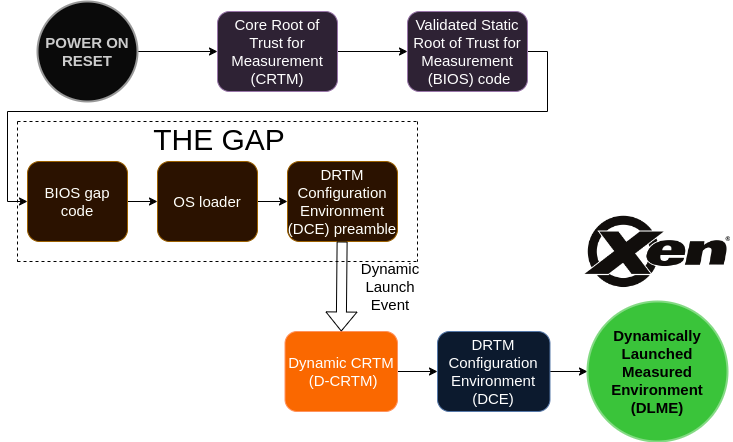

The diagram above was exported from draw.io. Its source (the exported page's mxGraphModel, read from the mxfile embedded in the PNG):
<mxGraphModel dx="1597" dy="856" grid="1" gridSize="10" guides="1" tooltips="1" connect="1" arrows="1" fold="1" page="1" pageScale="1" pageWidth="827" pageHeight="1169" math="0" shadow="0">
  <root>
    <mxCell id="0" />
    <mxCell id="1" parent="0" />
    <mxCell id="sr_Ucv9Yzph8Zi4OKV6p-17" value="" style="edgeStyle=orthogonalEdgeStyle;rounded=0;orthogonalLoop=1;jettySize=auto;html=1;fontSize=15;strokeColor=#FFFFFF;" parent="1" source="sr_Ucv9Yzph8Zi4OKV6p-1" target="sr_Ucv9Yzph8Zi4OKV6p-2" edge="1">
      <mxGeometry relative="1" as="geometry" />
    </mxCell>
    <mxCell id="sr_Ucv9Yzph8Zi4OKV6p-1" value="Core Root of Trust for Measurement (CRTM)" style="rounded=1;whiteSpace=wrap;html=1;fillColor=#e1d5e7;strokeColor=#9673a6;fontSize=15;" parent="1" vertex="1">
      <mxGeometry x="280" y="150" width="120" height="80" as="geometry" />
    </mxCell>
    <mxCell id="sr_Ucv9Yzph8Zi4OKV6p-13" style="edgeStyle=orthogonalEdgeStyle;rounded=0;orthogonalLoop=1;jettySize=auto;html=1;entryX=0;entryY=0.5;entryDx=0;entryDy=0;exitX=1;exitY=0.5;exitDx=0;exitDy=0;fontSize=15;strokeColor=#FFFFFF;" parent="1" source="sr_Ucv9Yzph8Zi4OKV6p-2" target="sr_Ucv9Yzph8Zi4OKV6p-4" edge="1">
      <mxGeometry relative="1" as="geometry">
        <Array as="points">
          <mxPoint x="610" y="190" />
          <mxPoint x="610" y="250" />
          <mxPoint x="70" y="250" />
          <mxPoint x="70" y="340" />
        </Array>
      </mxGeometry>
    </mxCell>
    <mxCell id="sr_Ucv9Yzph8Zi4OKV6p-2" value="Validated Static Root of Trust for Measurement&lt;br style=&quot;font-size: 15px;&quot;&gt;&amp;nbsp;(BIOS) code" style="rounded=1;whiteSpace=wrap;html=1;fillColor=#e1d5e7;strokeColor=#9673a6;fontSize=15;" parent="1" vertex="1">
      <mxGeometry x="470" y="150" width="120" height="80" as="geometry" />
    </mxCell>
    <mxCell id="sr_Ucv9Yzph8Zi4OKV6p-16" value="" style="edgeStyle=orthogonalEdgeStyle;rounded=0;orthogonalLoop=1;jettySize=auto;html=1;fontSize=15;strokeColor=#FFFFFF;" parent="1" source="sr_Ucv9Yzph8Zi4OKV6p-3" target="sr_Ucv9Yzph8Zi4OKV6p-1" edge="1">
      <mxGeometry relative="1" as="geometry" />
    </mxCell>
    <mxCell id="sr_Ucv9Yzph8Zi4OKV6p-3" value="&lt;b&gt;POWER ON&lt;br style=&quot;font-size: 15px;&quot;&gt;RESET&lt;/b&gt;" style="strokeWidth=2;html=1;shape=mxgraph.flowchart.start_2;whiteSpace=wrap;fillColor=#f5f5f5;fontColor=#333333;strokeColor=#666666;fontSize=15;" parent="1" vertex="1">
      <mxGeometry x="100" y="140" width="100" height="100" as="geometry" />
    </mxCell>
    <mxCell id="sr_Ucv9Yzph8Zi4OKV6p-14" value="" style="edgeStyle=orthogonalEdgeStyle;rounded=0;orthogonalLoop=1;jettySize=auto;html=1;fontSize=15;strokeColor=#FFFFFF;" parent="1" source="sr_Ucv9Yzph8Zi4OKV6p-4" target="sr_Ucv9Yzph8Zi4OKV6p-6" edge="1">
      <mxGeometry relative="1" as="geometry" />
    </mxCell>
    <mxCell id="sr_Ucv9Yzph8Zi4OKV6p-4" value="BIOS gap code" style="rounded=1;whiteSpace=wrap;html=1;fillColor=#ffe6cc;strokeColor=#d79b00;fontSize=15;" parent="1" vertex="1">
      <mxGeometry x="90" y="300" width="100" height="80" as="geometry" />
    </mxCell>
    <mxCell id="sr_Ucv9Yzph8Zi4OKV6p-15" value="" style="edgeStyle=orthogonalEdgeStyle;rounded=0;orthogonalLoop=1;jettySize=auto;html=1;fontSize=15;strokeColor=#FFFFFF;" parent="1" source="sr_Ucv9Yzph8Zi4OKV6p-6" target="sr_Ucv9Yzph8Zi4OKV6p-7" edge="1">
      <mxGeometry relative="1" as="geometry" />
    </mxCell>
    <mxCell id="sr_Ucv9Yzph8Zi4OKV6p-6" value="OS loader" style="rounded=1;whiteSpace=wrap;html=1;fillColor=#ffe6cc;strokeColor=#d79b00;fontSize=15;" parent="1" vertex="1">
      <mxGeometry x="220" y="300" width="100" height="80" as="geometry" />
    </mxCell>
    <mxCell id="sr_Ucv9Yzph8Zi4OKV6p-7" value="DRTM Configuration Environment (DCE)&amp;nbsp;preamble" style="rounded=1;whiteSpace=wrap;html=1;fillColor=#ffe6cc;strokeColor=#d79b00;fontSize=15;" parent="1" vertex="1">
      <mxGeometry x="350" y="300" width="110" height="80" as="geometry" />
    </mxCell>
    <mxCell id="sr_Ucv9Yzph8Zi4OKV6p-18" value="" style="edgeStyle=orthogonalEdgeStyle;rounded=0;orthogonalLoop=1;jettySize=auto;html=1;fontSize=15;strokeColor=#FFFFFF;" parent="1" source="sr_Ucv9Yzph8Zi4OKV6p-8" target="sr_Ucv9Yzph8Zi4OKV6p-11" edge="1">
      <mxGeometry relative="1" as="geometry" />
    </mxCell>
    <mxCell id="sr_Ucv9Yzph8Zi4OKV6p-8" value="Dynamic CRTM&lt;br style=&quot;font-size: 15px;&quot;&gt;&amp;nbsp;(D-&lt;span style=&quot;background-color: initial; font-size: 15px;&quot;&gt;CRTM)&lt;/span&gt;" style="rounded=1;whiteSpace=wrap;html=1;fillColor=#fa6800;strokeColor=#C73500;fontColor=#000000;fontSize=15;" parent="1" vertex="1">
      <mxGeometry x="347.5" y="470" width="112.5" height="80" as="geometry" />
    </mxCell>
    <mxCell id="sr_Ucv9Yzph8Zi4OKV6p-9" value="" style="shape=flexArrow;endArrow=classic;html=1;rounded=0;entryX=0.5;entryY=0;entryDx=0;entryDy=0;fontSize=15;strokeColor=#FFFFFF;" parent="1" source="sr_Ucv9Yzph8Zi4OKV6p-7" target="sr_Ucv9Yzph8Zi4OKV6p-8" edge="1">
      <mxGeometry width="50" height="50" relative="1" as="geometry">
        <mxPoint x="510" y="570" as="sourcePoint" />
        <mxPoint x="560" y="520" as="targetPoint" />
      </mxGeometry>
    </mxCell>
    <mxCell id="sr_Ucv9Yzph8Zi4OKV6p-19" value="" style="edgeStyle=orthogonalEdgeStyle;rounded=0;orthogonalLoop=1;jettySize=auto;html=1;fontSize=15;entryX=0;entryY=0.5;entryDx=0;entryDy=0;entryPerimeter=0;strokeColor=#FFFFFF;" parent="1" source="sr_Ucv9Yzph8Zi4OKV6p-11" target="sr_Ucv9Yzph8Zi4OKV6p-22" edge="1">
      <mxGeometry relative="1" as="geometry">
        <mxPoint x="659.9999999999995" y="540" as="targetPoint" />
      </mxGeometry>
    </mxCell>
    <mxCell id="sr_Ucv9Yzph8Zi4OKV6p-11" value="DRTM Configuration Environment (DCE)" style="rounded=1;whiteSpace=wrap;html=1;fillColor=#dae8fc;strokeColor=#6c8ebf;fontSize=15;" parent="1" vertex="1">
      <mxGeometry x="500" y="470" width="112.5" height="80" as="geometry" />
    </mxCell>
    <mxCell id="sr_Ucv9Yzph8Zi4OKV6p-20" value="Dynamic Launch Event" style="text;html=1;align=center;verticalAlign=middle;whiteSpace=wrap;rounded=0;fontSize=15;strokeColor=none;fontColor=#FFFFFF;" parent="1" vertex="1">
      <mxGeometry x="420" y="400" width="66" height="50" as="geometry" />
    </mxCell>
    <mxCell id="sr_Ucv9Yzph8Zi4OKV6p-21" value="" style="shape=image;verticalLabelPosition=bottom;labelBackgroundColor=default;verticalAlign=top;aspect=fixed;imageAspect=0;image=data:image/png,(base64 omitted: 24628 chars);fontSize=15;" parent="1" vertex="1">
      <mxGeometry x="645" y="352" width="150" height="78" as="geometry" />
    </mxCell>
    <mxCell id="sr_Ucv9Yzph8Zi4OKV6p-22" value="&lt;b&gt;Dynamically Launched Measured Environment (DLME)&lt;/b&gt;" style="strokeWidth=2;html=1;shape=mxgraph.flowchart.start_2;whiteSpace=wrap;fillColor=#008a00;fontColor=#ffffff;strokeColor=#005700;fontSize=15;" parent="1" vertex="1">
      <mxGeometry x="650.0000000000001" y="440" width="140" height="140" as="geometry" />
    </mxCell>
    <mxCell id="sr_Ucv9Yzph8Zi4OKV6p-25" value="" style="endArrow=none;dashed=1;html=1;rounded=0;strokeColor=#FFFFFF;" parent="1" edge="1">
      <mxGeometry width="50" height="50" relative="1" as="geometry">
        <mxPoint x="80" y="400" as="sourcePoint" />
        <mxPoint x="480" y="400" as="targetPoint" />
      </mxGeometry>
    </mxCell>
    <mxCell id="sr_Ucv9Yzph8Zi4OKV6p-26" value="" style="endArrow=none;dashed=1;html=1;rounded=0;strokeColor=#FFFFFF;" parent="1" edge="1">
      <mxGeometry width="50" height="50" relative="1" as="geometry">
        <mxPoint x="80" y="260" as="sourcePoint" />
        <mxPoint x="480" y="260" as="targetPoint" />
      </mxGeometry>
    </mxCell>
    <mxCell id="sr_Ucv9Yzph8Zi4OKV6p-27" value="" style="endArrow=none;dashed=1;html=1;rounded=0;strokeColor=#FFFFFF;" parent="1" edge="1">
      <mxGeometry width="50" height="50" relative="1" as="geometry">
        <mxPoint x="480" y="260" as="sourcePoint" />
        <mxPoint x="480" y="400" as="targetPoint" />
      </mxGeometry>
    </mxCell>
    <mxCell id="sr_Ucv9Yzph8Zi4OKV6p-28" value="" style="endArrow=none;dashed=1;html=1;rounded=0;strokeColor=#FFFFFF;" parent="1" edge="1">
      <mxGeometry width="50" height="50" relative="1" as="geometry">
        <mxPoint x="80" y="260" as="sourcePoint" />
        <mxPoint x="80" y="400" as="targetPoint" />
      </mxGeometry>
    </mxCell>
    <mxCell id="sr_Ucv9Yzph8Zi4OKV6p-29" value="THE&amp;nbsp;GAP" style="text;html=1;align=center;verticalAlign=middle;whiteSpace=wrap;rounded=0;fontSize=30;fontColor=#FFFFFF;" parent="1" vertex="1">
      <mxGeometry x="240" y="260" width="84" height="35" as="geometry" />
    </mxCell>
  </root>
</mxGraphModel>